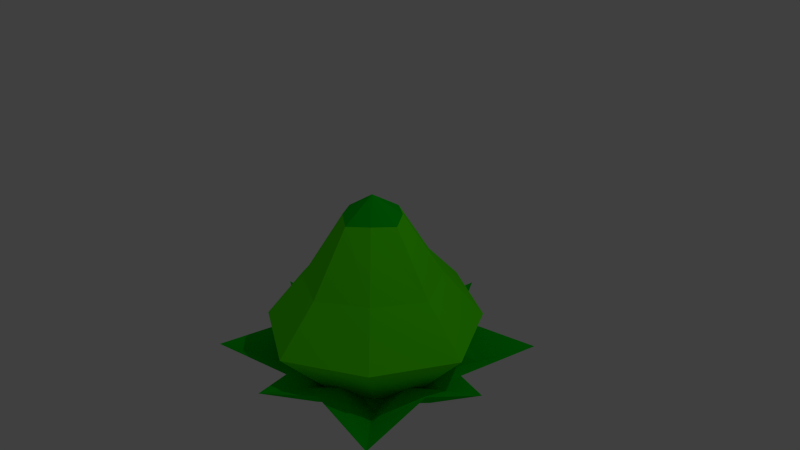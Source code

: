 # Source: flower_closed_1.blend  (saved by Blender 2.71.0; exported with 4.5.12 LTS)
import bpy
from mathutils import Matrix  # noqa: F401  (used for matrix-valued properties, if any)

bpy.ops.wm.read_factory_settings(use_empty=True)
scene = bpy.context.scene
scene.name = 'Scene'

# ---- collections
col_collection_1 = bpy.data.collections.new('Collection 1'); scene.collection.children.link(col_collection_1)

# ---- materials (node trees are filled in below, after node groups)
mat_material = bpy.data.materials.new('Material')
mat_material.alpha_threshold = 0.0
mat_material.use_transparent_shadow = False
mat_material.diffuse_color = (0.0, 0.6038, 0.007976, 1.0)
mat_material.roughness = 0.5
mat_material.line_color = (0.0, 0.0, 0.0, 1.0)
mat_material_001 = bpy.data.materials.new('Material.001')
mat_material_001.alpha_threshold = 0.0
mat_material_001.use_transparent_shadow = False
mat_material_001.diffuse_color = (0.09479, 1.0, 0.0, 1.0)
mat_material_001.roughness = 0.5
mat_material_001.line_color = (0.0, 0.0, 0.0, 1.0)

# ---- material node trees

# ---- world
world_world = bpy.data.worlds.new('World'); scene.world = world_world
world_world.color = (0.05088, 0.05088, 0.05088)
world_world.use_sun_shadow = False
world_world.sun_shadow_jitter_overblur = 0.0
world_world.cycles.sampling_method = 'MANUAL'
world_world.cycles.sample_map_resolution = 256

# ---- cameras
cam_camera = bpy.data.cameras.new('Camera')
cam_camera.clip_end = 100.0
cam_camera.lens = 35.0
cam_camera.sensor_width = 32.0
cam_camera.sensor_height = 18.0
cam_camera.ortho_scale = 7.314
cam_camera.dof.focus_distance = 0.0
cam_camera.dof.aperture_fstop = 128.0

# ---- lights
light_lamp = bpy.data.lights.new('Lamp', 'POINT')
light_lamp.transmission_factor = 0.0
light_lamp.cutoff_distance = 30.0
light_lamp.energy = 100.0
light_lamp.shadow_buffer_clip_start = 1.001
light_lamp.shadow_soft_size = 0.1
light_lamp.shadow_maximum_resolution = 0.006
light_lamp.use_absolute_resolution = True
light_lamp.cycles.use_multiple_importance_sampling = False

# ---- meshes
me_cube = bpy.data.meshes.new('Cube')
me_cube.from_pydata([(0.6933, -2.682e-07, -1.857), (-1.788e-07, -0.6933, -1.857), (-0.6933, 3.874e-07, -1.857), (4.768e-07, 0.6933, -1.857), (0.4515, -4.47e-07, 0.5486), (-5.066e-07, -0.4515, 0.5486), (-0.4515, 2.682e-07, 0.5486), (8.941e-08, 0.4515, 0.5486), (0.4141, -0.4141, -1.857), (0.4141, 0.4141, -1.857), (1.569, -9.537e-07, -0.8891), (-0.4141, -0.4141, -1.857), (-1.073e-06, -1.569, -0.8891), (-0.4141, 0.4141, -1.857), (-1.569, 9.537e-07, -0.8891), (9.537e-07, 1.569, -0.8891), (0.2697, -0.2697, 0.5712), (0.2697, 0.2697, 0.5712), (-0.2697, -0.2697, 0.5712), (-0.2697, 0.2697, 0.5712), (1.788e-07, 5.781e-09, -1.857), (-2.187e-07, -4.876e-08, 0.8457), (1.013, -1.013, -0.8891), (-1.013, -1.013, -0.8891), (-1.013, 1.013, -0.8891), (1.013, 1.013, -0.8891), (1.002, -7.153e-07, -0.2852), (-7.749e-07, -1.002, -0.2852), (-1.002, 5.364e-07, -0.2852), (4.768e-07, 1.002, -0.2852), (0.6363, -0.6363, -0.2543), (-0.6363, -0.6363, -0.2543), (-0.6363, 0.6363, -0.2543), (0.6363, 0.6363, -0.2543), (0.8831, 0.8831, -1.808), (0.8831, -0.8831, -1.808), (-0.8831, -0.8831, -1.808), (-0.8831, 0.8831, -1.808), (0.5889, 0.5889, -1.858), (0.5889, -0.5889, -1.858), (-0.5889, -0.5889, -1.858), (-0.5889, 0.5889, -1.858), (1.035, -4.348e-08, -1.801), (2.318e-07, 1.035, -1.801), (1.512, 1.512, -1.403), (3.923e-08, -1.035, -1.801), (1.512, -1.512, -1.403), (-1.035, 3.719e-07, -1.801), (-1.512, -1.512, -1.403), (-1.512, 1.512, -1.403), (0.523, -4.297e-07, -1.858), (1.417e-08, 0.523, -1.858), (-3.517e-07, -0.523, -1.858), (-0.523, -6.708e-08, -1.858), (2.923e-07, 2.927e-07, -2.027), (-1.937e-07, -2.377e-07, -1.858), (1.916, -3.496e-07, -1.198), (-5.449e-07, -1.916, -1.198), (-1.916, 3.843e-07, -1.198), (5.366e-07, 1.916, -1.198), (0.9655, 0.9655, -1.654), (0.9655, -0.9655, -1.654), (-0.9655, -0.9655, -1.654), (-0.9655, 0.9655, -1.654), (1.203, -3.61e-07, -1.494), (-4.248e-07, -1.203, -1.494), (-1.203, 1.786e-07, -1.494), (2.885e-07, 1.203, -1.494), (-0.7036, 0.1862, -1.894), (-0.4804, 0.2189, -1.858), (0.7036, 0.1862, -1.894), (0.4804, 0.2189, -1.858), (2.521e-07, 0.4275, -2.027), (-8.978e-08, 0.2615, -1.858), (1.277, 0.3187, -1.406), (-1.277, 0.3187, -1.406), (-0.8051, 0.2036, -1.57), (0.8051, 0.2036, -1.57), (0.1862, 0.7036, -1.894), (0.1862, -0.7036, -1.894), (0.2189, 0.4804, -1.858), (0.2189, -0.4804, -1.858), (0.4275, 1.616e-07, -2.027), (0.2615, -3.337e-07, -1.858), (0.3187, -1.277, -1.406), (0.3187, 1.277, -1.406), (0.2036, -0.8051, -1.57), (0.2036, 0.8051, -1.57), (0.2621, 0.2621, -2.027), (0.2402, 0.2402, -1.858), (-0.1862, 0.7036, -1.894), (-0.1862, -0.7036, -1.894), (-0.2189, 0.4804, -1.858), (-0.2189, -0.4804, -1.858), (-0.4275, 3.331e-07, -2.027), (-0.2615, -1.524e-07, -1.858), (-0.3187, -1.277, -1.406), (-0.3187, 1.277, -1.406), (-0.2036, -0.8051, -1.57), (-0.2036, 0.8051, -1.57), (-0.2621, 0.2621, -2.027), (-0.2402, 0.2402, -1.858), (0.7036, -0.1862, -1.894), (0.4804, -0.2189, -1.858), (-0.7036, -0.1862, -1.894), (-0.4804, -0.2189, -1.858), (1.726e-07, -0.4275, -2.027), (-2.727e-07, -0.2615, -1.858), (1.277, -0.3187, -1.406), (-1.277, -0.3187, -1.406), (0.8051, -0.2036, -1.57), (-0.8051, -0.2036, -1.57), (0.2621, -0.2621, -2.027), (0.2402, -0.2402, -1.858), (-0.2621, -0.2621, -2.027), (-0.2402, -0.2402, -1.858)], [], [(20, 11, 2, 13), (18, 5, 21), (30, 16, 5, 27), (31, 18, 6, 28), (32, 19, 7, 29), (25, 9, 3, 15), (9, 20, 13, 3), (0, 8, 20, 9), (8, 1, 11, 20), (16, 21, 5), (16, 4, 21), (17, 21, 4), (8, 22, 12, 1), (0, 10, 22, 8), (26, 4, 16, 30), (11, 23, 14, 2), (1, 12, 23, 11), (27, 5, 18, 31), (13, 24, 15, 3), (2, 14, 24, 13), (28, 6, 19, 32), (33, 25, 15, 29), (26, 10, 25, 33), (10, 0, 9, 25), (22, 30, 27, 12), (23, 31, 28, 14), (24, 32, 29, 15), (10, 26, 30, 22), (12, 27, 31, 23), (14, 28, 32, 24), (17, 33, 29, 7), (4, 26, 33, 17), (68, 37, 100), (115, 105, 40, 93), (110, 103, 39, 61), (98, 93, 40, 62), (76, 69, 41, 63), (97, 90, 37, 49), (100, 94, 47, 68), (88, 82, 54, 72), (112, 79, 45, 106), (113, 107, 52, 81), (89, 73, 55, 83), (101, 69, 53, 95), (102, 108, 46, 35), (70, 74, 56, 42), (77, 71, 50, 64), (91, 96, 48, 36), (79, 84, 57, 45), (86, 81, 52, 65), (68, 75, 49, 37), (104, 109, 58, 47), (111, 105, 53, 66), (99, 97, 49, 63), (87, 85, 59, 67), (85, 78, 43, 59), (108, 110, 61, 46), (96, 98, 62, 48), (75, 76, 63, 49), (74, 77, 64, 56), (84, 86, 65, 57), (109, 111, 66, 58), (92, 99, 63, 41), (80, 87, 67, 51), (66, 53, 69, 76), (90, 100, 37), (78, 88, 72, 43), (80, 51, 73, 89), (92, 41, 69, 101), (34, 44, 74, 70), (60, 38, 71, 77), (47, 58, 75, 68), (58, 66, 76, 75), (44, 60, 77, 74), (70, 42, 82, 88), (78, 34, 88), (103, 113, 81, 39), (71, 89, 83, 50), (35, 46, 84, 79), (61, 39, 81, 86), (60, 44, 85, 87), (44, 34, 78, 85), (46, 61, 86, 84), (38, 60, 87, 80), (70, 88, 34), (38, 80, 89, 71), (106, 45, 91, 114), (107, 115, 93, 52), (65, 52, 93, 98), (59, 43, 90, 97), (72, 54, 94, 100), (73, 101, 95, 55), (45, 57, 96, 91), (67, 59, 97, 99), (57, 65, 98, 96), (51, 67, 99, 92), (43, 72, 100, 90), (51, 92, 101, 73), (94, 114, 104, 47), (95, 53, 105, 115), (64, 50, 103, 110), (82, 112, 106, 54), (83, 55, 107, 113), (42, 56, 108, 102), (36, 48, 109, 104), (62, 40, 105, 111), (56, 64, 110, 108), (48, 62, 111, 109), (42, 102, 112, 82), (50, 83, 113, 103), (54, 106, 114, 94), (55, 95, 115, 107), (104, 114, 36), (91, 36, 114), (79, 112, 35), (35, 112, 102), (18, 21, 6), (6, 21, 19), (7, 19, 21), (17, 7, 21)])
me_cube.polygons.foreach_set('material_index', [1, 0, 1, 1, 1, 1, 1, 1, 1, 0, 0, 0, 1, 1, 1, 1, 1, 1, 1, 1, 1, 1, 1, 1, 1, 1, 1, 1, 1, 1, 1, 1, 0, 0, 0, 0, 0, 0, 0, 0, 0, 0, 0, 0, 0, 0, 0, 0, 0, 0, 0, 0, 0, 0, 0, 0, 0, 0, 0, 0, 0, 0, 0, 0, 0, 0, 0, 0, 0, 0, 0, 0, 0, 0, 0, 0, 0, 0, 0, 0, 0, 0, 0, 0, 0, 0, 0, 0, 0, 0, 0, 0, 0, 0, 0, 0, 0, 0, 0, 0, 0, 0, 0, 0, 0, 0, 0, 0, 0, 0, 0, 0, 0, 0, 0, 0, 0, 0, 0, 0])
me_cube.materials.append(mat_material)
me_cube.materials.append(mat_material_001)
me_cube.use_remesh_preserve_volume = False
me_cube.use_remesh_preserve_attributes = False
me_cube.use_mirror_vertex_groups = False
me_cube.update()

# ---- objects
ob_cube = bpy.data.objects.new('Cube', me_cube)
ob_lamp = bpy.data.objects.new('Lamp', light_lamp)
ob_camera = bpy.data.objects.new('Camera', cam_camera)

# ---- transforms, parenting, visibility, modifiers, constraints
ob_cube.location = (0.0, 0.0, 0.0)
ob_cube.lock_rotations_4d = False
ob_cube.empty_display_type = 'ARROWS'
ob_cube.lineart.crease_threshold = 0.0
ob_lamp.location = (4.076, 1.005, 5.904)
ob_lamp.rotation_euler = (0.6503, 0.05522, 1.866)
ob_lamp.lock_rotations_4d = False
ob_lamp.empty_display_type = 'ARROWS'
ob_lamp.color = (0.0, 0.0, 0.0, 0.0)
ob_lamp.lineart.crease_threshold = 0.0
ob_camera.location = (7.481, -6.508, 5.344)
ob_camera.rotation_euler = (1.109, 0.01082, 0.8149)
ob_camera.lock_rotations_4d = False
ob_camera.empty_display_type = 'ARROWS'
ob_camera.color = (0.0, 0.0, 0.0, 0.0)
ob_camera.display_type = 'WIRE'
ob_camera.lineart.crease_threshold = 0.0

# ---- collection membership
col_collection_1.objects.link(ob_cube)
col_collection_1.objects.link(ob_lamp)
col_collection_1.objects.link(ob_camera)

# ---- scene / render settings (as saved in the file)
scene.camera = ob_camera
scene.frame_start = 1; scene.frame_end = 250; scene.frame_set(1)
scene.render.engine = 'BLENDER_EEVEE_NEXT'
scene.render.resolution_percentage = 50
scene.render.dither_intensity = 0.0
scene.cycles.use_denoising = False
scene.cycles.samples = 10
scene.cycles.sampling_pattern = 'TABULATED_SOBOL'
scene.cycles.light_sampling_threshold = 0.0
scene.cycles.use_adaptive_sampling = False
scene.cycles.use_light_tree = False
scene.cycles.blur_glossy = 0.0
scene.cycles.volume_bounces = 1
scene.cycles.pixel_filter_type = 'GAUSSIAN'
scene.cycles.sample_clamp_indirect = 0.0
scene.view_settings.view_transform = 'Standard'
bpy.context.view_layer.update()
